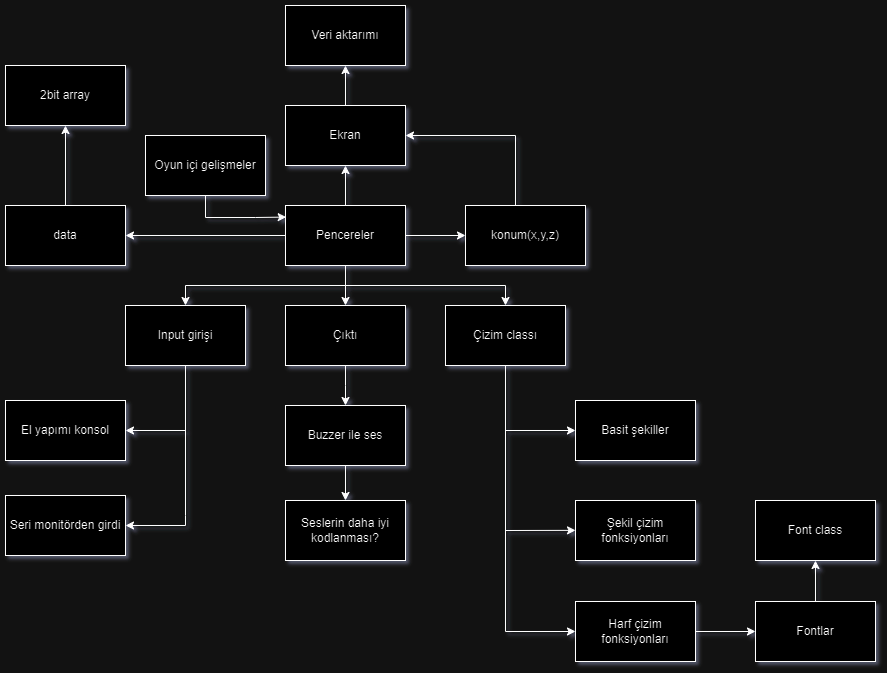

The diagram above was exported from draw.io. Its source (the exported page's mxGraphModel, read from the mxfile embedded in the PNG):
<mxGraphModel dx="1887" dy="839" grid="1" gridSize="10" guides="1" tooltips="1" connect="1" arrows="1" fold="1" page="1" pageScale="1" pageWidth="827" pageHeight="1169" math="0" shadow="0">
  <root>
    <mxCell id="0" />
    <mxCell id="1" parent="0" />
    <mxCell id="b2lE7iJxdCI-wAZpoDAB-2" value="Veri aktarımı" style="rounded=0;whiteSpace=wrap;html=1;" vertex="1" parent="1">
      <mxGeometry x="350" y="30" width="120" height="60" as="geometry" />
    </mxCell>
    <mxCell id="b2lE7iJxdCI-wAZpoDAB-6" value="" style="edgeStyle=orthogonalEdgeStyle;rounded=0;orthogonalLoop=1;jettySize=auto;html=1;" edge="1" parent="1" source="b2lE7iJxdCI-wAZpoDAB-5" target="b2lE7iJxdCI-wAZpoDAB-2">
      <mxGeometry relative="1" as="geometry" />
    </mxCell>
    <mxCell id="b2lE7iJxdCI-wAZpoDAB-5" value="Ekran" style="rounded=0;whiteSpace=wrap;html=1;" vertex="1" parent="1">
      <mxGeometry x="350" y="130" width="120" height="60" as="geometry" />
    </mxCell>
    <mxCell id="b2lE7iJxdCI-wAZpoDAB-9" value="" style="edgeStyle=orthogonalEdgeStyle;rounded=0;orthogonalLoop=1;jettySize=auto;html=1;" edge="1" parent="1" source="b2lE7iJxdCI-wAZpoDAB-8" target="b2lE7iJxdCI-wAZpoDAB-5">
      <mxGeometry relative="1" as="geometry" />
    </mxCell>
    <mxCell id="b2lE7iJxdCI-wAZpoDAB-10" style="edgeStyle=orthogonalEdgeStyle;rounded=0;orthogonalLoop=1;jettySize=auto;html=1;entryX=1;entryY=0.5;entryDx=0;entryDy=0;exitX=0;exitY=0.5;exitDx=0;exitDy=0;" edge="1" parent="1" source="b2lE7iJxdCI-wAZpoDAB-8" target="b2lE7iJxdCI-wAZpoDAB-12">
      <mxGeometry relative="1" as="geometry">
        <mxPoint x="150" y="330" as="targetPoint" />
        <mxPoint x="260" y="260" as="sourcePoint" />
        <Array as="points" />
      </mxGeometry>
    </mxCell>
    <mxCell id="b2lE7iJxdCI-wAZpoDAB-11" style="edgeStyle=orthogonalEdgeStyle;rounded=0;orthogonalLoop=1;jettySize=auto;html=1;exitX=1;exitY=0.5;exitDx=0;exitDy=0;" edge="1" parent="1" source="b2lE7iJxdCI-wAZpoDAB-13">
      <mxGeometry relative="1" as="geometry">
        <mxPoint x="620" y="260" as="targetPoint" />
        <mxPoint x="509.5" y="200" as="sourcePoint" />
        <Array as="points">
          <mxPoint x="610" y="260" />
          <mxPoint x="610" y="260" />
        </Array>
      </mxGeometry>
    </mxCell>
    <mxCell id="b2lE7iJxdCI-wAZpoDAB-53" style="edgeStyle=orthogonalEdgeStyle;rounded=0;orthogonalLoop=1;jettySize=auto;html=1;entryX=0.5;entryY=0;entryDx=0;entryDy=0;" edge="1" parent="1" target="b2lE7iJxdCI-wAZpoDAB-28">
      <mxGeometry relative="1" as="geometry">
        <mxPoint x="619.9399999999999" y="316.64" as="targetPoint" />
        <mxPoint x="411.38" y="280" as="sourcePoint" />
        <Array as="points">
          <mxPoint x="410" y="280" />
          <mxPoint x="410" y="310" />
          <mxPoint x="570" y="310" />
        </Array>
      </mxGeometry>
    </mxCell>
    <mxCell id="b2lE7iJxdCI-wAZpoDAB-56" value="" style="edgeStyle=orthogonalEdgeStyle;rounded=0;orthogonalLoop=1;jettySize=auto;html=1;" edge="1" parent="1" source="b2lE7iJxdCI-wAZpoDAB-8" target="b2lE7iJxdCI-wAZpoDAB-55">
      <mxGeometry relative="1" as="geometry" />
    </mxCell>
    <mxCell id="b2lE7iJxdCI-wAZpoDAB-8" value="Pencereler" style="rounded=0;whiteSpace=wrap;html=1;" vertex="1" parent="1">
      <mxGeometry x="350" y="230" width="120" height="60" as="geometry" />
    </mxCell>
    <mxCell id="b2lE7iJxdCI-wAZpoDAB-72" style="edgeStyle=orthogonalEdgeStyle;rounded=0;orthogonalLoop=1;jettySize=auto;html=1;entryX=0.5;entryY=1;entryDx=0;entryDy=0;" edge="1" parent="1" source="b2lE7iJxdCI-wAZpoDAB-12" target="b2lE7iJxdCI-wAZpoDAB-15">
      <mxGeometry relative="1" as="geometry" />
    </mxCell>
    <mxCell id="b2lE7iJxdCI-wAZpoDAB-12" value="data" style="rounded=0;whiteSpace=wrap;html=1;" vertex="1" parent="1">
      <mxGeometry x="70" y="230" width="120" height="60" as="geometry" />
    </mxCell>
    <mxCell id="b2lE7iJxdCI-wAZpoDAB-34" style="edgeStyle=orthogonalEdgeStyle;rounded=0;orthogonalLoop=1;jettySize=auto;html=1;entryX=1;entryY=0.5;entryDx=0;entryDy=0;" edge="1" parent="1" source="b2lE7iJxdCI-wAZpoDAB-13" target="b2lE7iJxdCI-wAZpoDAB-5">
      <mxGeometry relative="1" as="geometry">
        <Array as="points">
          <mxPoint x="580" y="160" />
        </Array>
      </mxGeometry>
    </mxCell>
    <mxCell id="b2lE7iJxdCI-wAZpoDAB-15" value="2bit array" style="rounded=0;whiteSpace=wrap;html=1;" vertex="1" parent="1">
      <mxGeometry x="70" y="90" width="120" height="60" as="geometry" />
    </mxCell>
    <mxCell id="b2lE7iJxdCI-wAZpoDAB-36" value="" style="edgeStyle=orthogonalEdgeStyle;rounded=0;orthogonalLoop=1;jettySize=auto;html=1;" edge="1" parent="1" source="b2lE7iJxdCI-wAZpoDAB-25" target="b2lE7iJxdCI-wAZpoDAB-35">
      <mxGeometry relative="1" as="geometry" />
    </mxCell>
    <mxCell id="b2lE7iJxdCI-wAZpoDAB-25" value="Harf çizim fonksiyonları" style="rounded=0;whiteSpace=wrap;html=1;" vertex="1" parent="1">
      <mxGeometry x="640" y="626" width="120" height="60" as="geometry" />
    </mxCell>
    <mxCell id="b2lE7iJxdCI-wAZpoDAB-26" value="Şekil çizim fonksiyonları" style="rounded=0;whiteSpace=wrap;html=1;" vertex="1" parent="1">
      <mxGeometry x="640" y="525" width="120" height="60" as="geometry" />
    </mxCell>
    <mxCell id="b2lE7iJxdCI-wAZpoDAB-27" value="Basit şekiller" style="rounded=0;whiteSpace=wrap;html=1;" vertex="1" parent="1">
      <mxGeometry x="640" y="425" width="120" height="60" as="geometry" />
    </mxCell>
    <mxCell id="b2lE7iJxdCI-wAZpoDAB-31" value="" style="edgeStyle=orthogonalEdgeStyle;rounded=0;orthogonalLoop=1;jettySize=auto;html=1;entryX=0;entryY=0.5;entryDx=0;entryDy=0;exitX=0.5;exitY=1;exitDx=0;exitDy=0;" edge="1" parent="1" source="b2lE7iJxdCI-wAZpoDAB-28" target="b2lE7iJxdCI-wAZpoDAB-25">
      <mxGeometry relative="1" as="geometry">
        <mxPoint x="600" y="400" as="sourcePoint" />
        <mxPoint x="664" y="725.0000000000001" as="targetPoint" />
        <Array as="points">
          <mxPoint x="570" y="656" />
        </Array>
      </mxGeometry>
    </mxCell>
    <mxCell id="b2lE7iJxdCI-wAZpoDAB-28" value="Çizim classı" style="rounded=0;whiteSpace=wrap;html=1;" vertex="1" parent="1">
      <mxGeometry x="510" y="330" width="120" height="60" as="geometry" />
    </mxCell>
    <mxCell id="b2lE7iJxdCI-wAZpoDAB-32" value="" style="endArrow=classic;html=1;rounded=0;" edge="1" parent="1">
      <mxGeometry width="50" height="50" relative="1" as="geometry">
        <mxPoint x="570" y="555" as="sourcePoint" />
        <mxPoint x="640" y="554.86" as="targetPoint" />
      </mxGeometry>
    </mxCell>
    <mxCell id="b2lE7iJxdCI-wAZpoDAB-33" value="" style="endArrow=classic;html=1;rounded=0;entryX=0;entryY=0.5;entryDx=0;entryDy=0;" edge="1" parent="1" target="b2lE7iJxdCI-wAZpoDAB-27">
      <mxGeometry width="50" height="50" relative="1" as="geometry">
        <mxPoint x="570" y="455" as="sourcePoint" />
        <mxPoint x="650" y="435" as="targetPoint" />
      </mxGeometry>
    </mxCell>
    <mxCell id="b2lE7iJxdCI-wAZpoDAB-40" value="" style="edgeStyle=orthogonalEdgeStyle;rounded=0;orthogonalLoop=1;jettySize=auto;html=1;" edge="1" parent="1" source="b2lE7iJxdCI-wAZpoDAB-35" target="b2lE7iJxdCI-wAZpoDAB-39">
      <mxGeometry relative="1" as="geometry" />
    </mxCell>
    <mxCell id="b2lE7iJxdCI-wAZpoDAB-35" value="Fontlar" style="rounded=0;whiteSpace=wrap;html=1;" vertex="1" parent="1">
      <mxGeometry x="820" y="626" width="120" height="60" as="geometry" />
    </mxCell>
    <mxCell id="b2lE7iJxdCI-wAZpoDAB-39" value="Font class" style="rounded=0;whiteSpace=wrap;html=1;" vertex="1" parent="1">
      <mxGeometry x="820" y="525" width="120" height="60" as="geometry" />
    </mxCell>
    <mxCell id="b2lE7iJxdCI-wAZpoDAB-49" value="" style="edgeStyle=orthogonalEdgeStyle;rounded=0;orthogonalLoop=1;jettySize=auto;html=1;" edge="1" parent="1" source="b2lE7iJxdCI-wAZpoDAB-42" target="b2lE7iJxdCI-wAZpoDAB-48">
      <mxGeometry relative="1" as="geometry">
        <Array as="points">
          <mxPoint x="250" y="540" />
          <mxPoint x="250" y="540" />
        </Array>
      </mxGeometry>
    </mxCell>
    <mxCell id="b2lE7iJxdCI-wAZpoDAB-42" value="Input girişi" style="whiteSpace=wrap;html=1;" vertex="1" parent="1">
      <mxGeometry x="190" y="330" width="120" height="60" as="geometry" />
    </mxCell>
    <mxCell id="b2lE7iJxdCI-wAZpoDAB-43" value="" style="endArrow=classic;html=1;rounded=0;entryX=0.5;entryY=0;entryDx=0;entryDy=0;" edge="1" parent="1" target="b2lE7iJxdCI-wAZpoDAB-42">
      <mxGeometry width="50" height="50" relative="1" as="geometry">
        <mxPoint x="410" y="310" as="sourcePoint" />
        <mxPoint x="330" y="330" as="targetPoint" />
        <Array as="points">
          <mxPoint x="250" y="310" />
        </Array>
      </mxGeometry>
    </mxCell>
    <mxCell id="b2lE7iJxdCI-wAZpoDAB-48" value="Seri monitörden girdi" style="whiteSpace=wrap;html=1;" vertex="1" parent="1">
      <mxGeometry x="70" y="520" width="120" height="60" as="geometry" />
    </mxCell>
    <mxCell id="b2lE7iJxdCI-wAZpoDAB-51" value="El yapımı konsol" style="rounded=0;whiteSpace=wrap;html=1;" vertex="1" parent="1">
      <mxGeometry x="70" y="425" width="120" height="60" as="geometry" />
    </mxCell>
    <mxCell id="b2lE7iJxdCI-wAZpoDAB-60" style="edgeStyle=orthogonalEdgeStyle;rounded=0;orthogonalLoop=1;jettySize=auto;html=1;" edge="1" parent="1" source="b2lE7iJxdCI-wAZpoDAB-55">
      <mxGeometry relative="1" as="geometry">
        <mxPoint x="410" y="430" as="targetPoint" />
      </mxGeometry>
    </mxCell>
    <mxCell id="b2lE7iJxdCI-wAZpoDAB-55" value="Çıktı" style="rounded=0;whiteSpace=wrap;html=1;" vertex="1" parent="1">
      <mxGeometry x="350" y="330" width="120" height="60" as="geometry" />
    </mxCell>
    <mxCell id="b2lE7iJxdCI-wAZpoDAB-57" style="edgeStyle=orthogonalEdgeStyle;rounded=0;orthogonalLoop=1;jettySize=auto;html=1;exitX=0.5;exitY=1;exitDx=0;exitDy=0;" edge="1" parent="1" source="b2lE7iJxdCI-wAZpoDAB-51" target="b2lE7iJxdCI-wAZpoDAB-51">
      <mxGeometry relative="1" as="geometry" />
    </mxCell>
    <mxCell id="b2lE7iJxdCI-wAZpoDAB-59" value="" style="endArrow=classic;html=1;rounded=0;entryX=1;entryY=0.5;entryDx=0;entryDy=0;" edge="1" parent="1" target="b2lE7iJxdCI-wAZpoDAB-51">
      <mxGeometry width="50" height="50" relative="1" as="geometry">
        <mxPoint x="250" y="455" as="sourcePoint" />
        <mxPoint x="250" y="430" as="targetPoint" />
      </mxGeometry>
    </mxCell>
    <mxCell id="b2lE7iJxdCI-wAZpoDAB-63" value="" style="edgeStyle=orthogonalEdgeStyle;rounded=0;orthogonalLoop=1;jettySize=auto;html=1;" edge="1" parent="1" source="b2lE7iJxdCI-wAZpoDAB-61" target="b2lE7iJxdCI-wAZpoDAB-62">
      <mxGeometry relative="1" as="geometry" />
    </mxCell>
    <mxCell id="b2lE7iJxdCI-wAZpoDAB-61" value="Buzzer ile ses" style="rounded=0;whiteSpace=wrap;html=1;" vertex="1" parent="1">
      <mxGeometry x="350" y="430" width="120" height="60" as="geometry" />
    </mxCell>
    <mxCell id="b2lE7iJxdCI-wAZpoDAB-62" value="Seslerin daha iyi kodlanması?" style="rounded=0;whiteSpace=wrap;html=1;" vertex="1" parent="1">
      <mxGeometry x="350" y="525" width="120" height="60" as="geometry" />
    </mxCell>
    <mxCell id="b2lE7iJxdCI-wAZpoDAB-71" value="" style="edgeStyle=orthogonalEdgeStyle;rounded=0;orthogonalLoop=1;jettySize=auto;html=1;exitX=1;exitY=0.5;exitDx=0;exitDy=0;" edge="1" parent="1" source="b2lE7iJxdCI-wAZpoDAB-8" target="b2lE7iJxdCI-wAZpoDAB-13">
      <mxGeometry relative="1" as="geometry">
        <mxPoint x="620" y="260" as="targetPoint" />
        <mxPoint x="470" y="260" as="sourcePoint" />
        <Array as="points" />
      </mxGeometry>
    </mxCell>
    <mxCell id="b2lE7iJxdCI-wAZpoDAB-13" value="konum(x,y,z)" style="rounded=0;whiteSpace=wrap;html=1;" vertex="1" parent="1">
      <mxGeometry x="530" y="230" width="120" height="60" as="geometry" />
    </mxCell>
    <mxCell id="b2lE7iJxdCI-wAZpoDAB-75" style="edgeStyle=orthogonalEdgeStyle;rounded=0;orthogonalLoop=1;jettySize=auto;html=1;entryX=0.006;entryY=0.193;entryDx=0;entryDy=0;entryPerimeter=0;" edge="1" parent="1" source="b2lE7iJxdCI-wAZpoDAB-73" target="b2lE7iJxdCI-wAZpoDAB-8">
      <mxGeometry relative="1" as="geometry">
        <mxPoint x="320" y="240" as="targetPoint" />
        <Array as="points">
          <mxPoint x="270" y="242" />
          <mxPoint x="320" y="242" />
        </Array>
      </mxGeometry>
    </mxCell>
    <mxCell id="b2lE7iJxdCI-wAZpoDAB-73" value="Oyun içi gelişmeler" style="rounded=0;whiteSpace=wrap;html=1;" vertex="1" parent="1">
      <mxGeometry x="210" y="160" width="120" height="60" as="geometry" />
    </mxCell>
  </root>
</mxGraphModel>